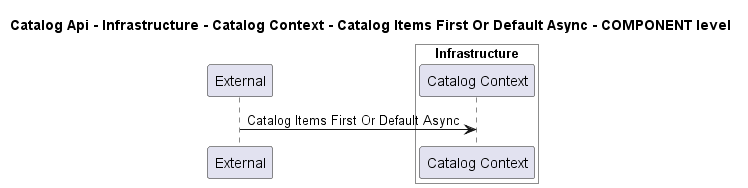

The diagram above was rendered by PlantUML. Its source (embedded in the PNG):
@startuml
!pragma layout smetana

title Catalog Api - Infrastructure - Catalog Context - Catalog Items First Or Default Async - COMPONENT level

participant "External" as C4InterFlow.SoftwareSystems.ExternalSystem

box "Catalog Api" #White
    
box "Infrastructure" #White
    participant "Catalog Context" as dotnet.eShop.Architecture.SoftwareSystems.CatalogApi.Containers.Infrastructure.Components.CatalogContext
end box

end box


C4InterFlow.SoftwareSystems.ExternalSystem -> dotnet.eShop.Architecture.SoftwareSystems.CatalogApi.Containers.Infrastructure.Components.CatalogContext : Catalog Items First Or Default Async


@enduml